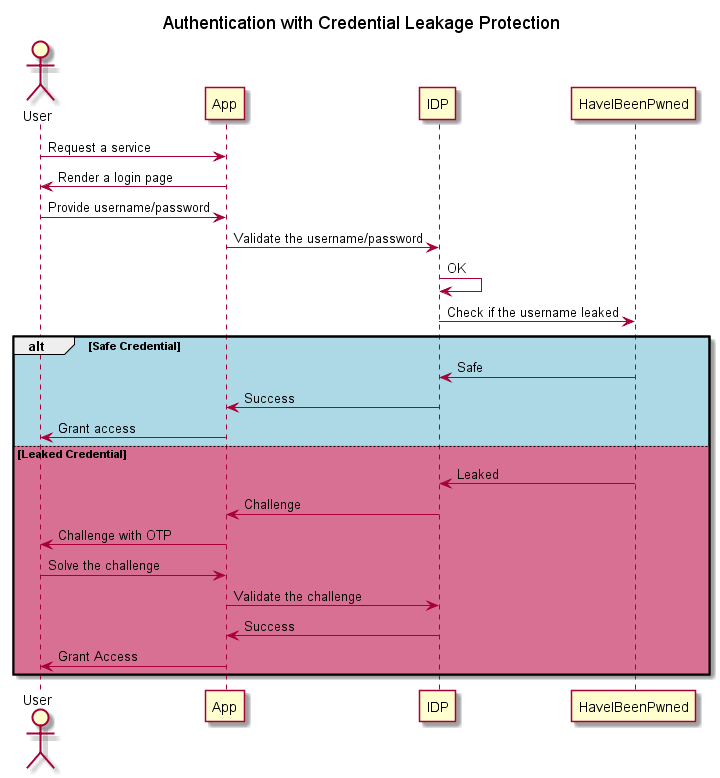

The diagram above was rendered by PlantUML. Its source (embedded in the PNG):
@startuml Sequence Diagram

title Authentication with Credential Leakage Protection

actor User as U
participant App as A
participant IDP as I
participant HaveIBeenPwned as H

U -> A: Request a service
A -> U: Render a login page
U -> A: Provide username/password

A -> I: Validate the username/password
I -> I: OK
I -> H: Check if the username leaked

alt #LightBlue Safe Credential
H -> I: Safe
I -> A: Success
A -> U: Grant access

else #PaleVioletRed Leaked Credential
H -> I: Leaked
I -> A: Challenge
A -> U: Challenge with OTP
U -> A: Solve the challenge
A -> I: Validate the challenge
I -> A: Success
A -> U: Grant Access
end

@enduml